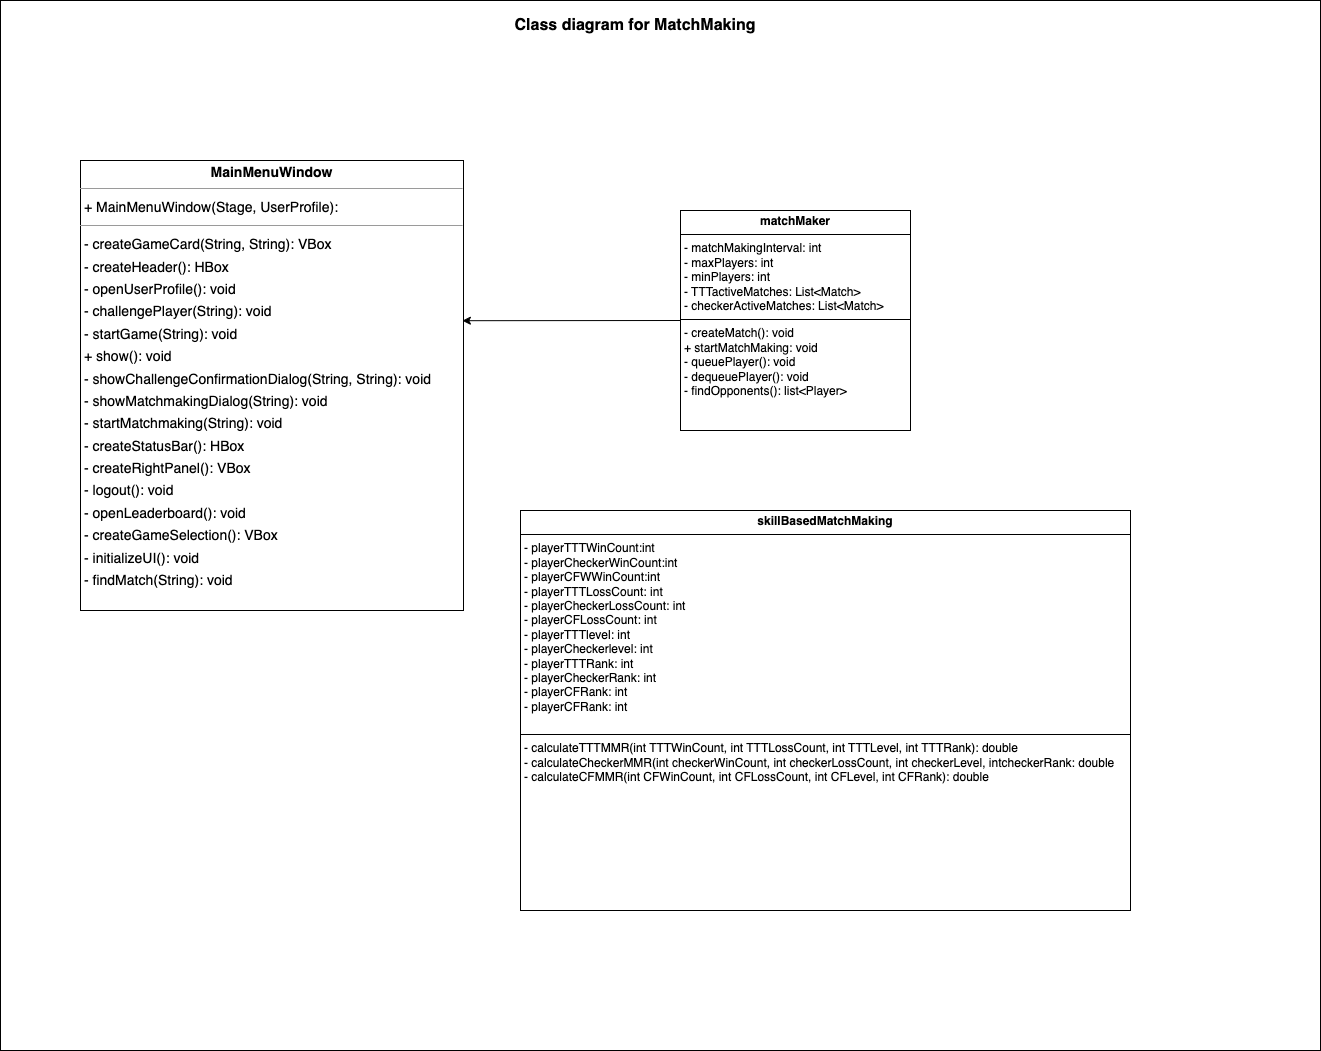

The diagram above was exported from draw.io. Its source (the exported page's mxGraphModel, read from the mxfile embedded in the PNG):
<mxGraphModel dx="1735" dy="0" grid="1" gridSize="10" guides="1" tooltips="1" connect="1" arrows="1" fold="1" page="1" pageScale="1" pageWidth="850" pageHeight="1100" math="0" shadow="0">
  <root>
    <mxCell id="0" />
    <mxCell id="1" parent="0" />
    <mxCell id="DepCs3FuLGSJlxGQokgm-2" value="&lt;span style=&quot;color: rgba(0, 0, 0, 0); font-family: monospace; font-size: 0px; text-align: start; text-wrap-mode: nowrap; background-color: rgb(255, 255, 255);&quot;&gt;%3CmxGraphModel%3E%3Croot%3E%3CmxCell%20id%3D%220%22%2F%3E%3CmxCell%20id%3D%221%22%20parent%3D%220%22%2F%3E%3CmxCell%20id%3D%222%22%20value%3D%22Class%20diagram%20for%20MatchMaking%22%20style%3D%22text%3Bhtml%3D1%3Balign%3Dcenter%3BverticalAlign%3Dmiddle%3BwhiteSpace%3Dwrap%3Brounded%3D0%3BfontStyle%3D1%22%20vertex%3D%221%22%20parent%3D%221%22%3E%3CmxGeometry%20x%3D%22770%22%20y%3D%221910%22%20width%3D%22230%22%20height%3D%2230%22%20as%3D%22geometry%22%2F%3E%3C%2FmxCell%3E%3C%2Froot%3E%3C%2FmxGraphModel%3E&lt;/span&gt;" style="rounded=0;whiteSpace=wrap;html=1;" vertex="1" parent="1">
      <mxGeometry x="30" y="1100" width="1320" height="1050" as="geometry" />
    </mxCell>
    <mxCell id="DepCs3FuLGSJlxGQokgm-1" value="&lt;p style=&quot;margin:0px;margin-top:4px;text-align:center;&quot;&gt;&lt;b&gt;MainMenuWindow&lt;/b&gt;&lt;/p&gt;&lt;hr size=&quot;1&quot;/&gt;&lt;p style=&quot;margin:0 0 0 4px;line-height:1.6;&quot;&gt;+ MainMenuWindow(Stage, UserProfile): &lt;/p&gt;&lt;hr size=&quot;1&quot;/&gt;&lt;p style=&quot;margin:0 0 0 4px;line-height:1.6;&quot;&gt;- createGameCard(String, String): VBox&lt;br/&gt;- createHeader(): HBox&lt;br/&gt;- openUserProfile(): void&lt;br/&gt;- challengePlayer(String): void&lt;br/&gt;- startGame(String): void&lt;br/&gt;+ show(): void&lt;br/&gt;- showChallengeConfirmationDialog(String, String): void&lt;br/&gt;- showMatchmakingDialog(String): void&lt;br/&gt;- startMatchmaking(String): void&lt;br/&gt;- createStatusBar(): HBox&lt;br/&gt;- createRightPanel(): VBox&lt;br/&gt;- logout(): void&lt;br/&gt;- openLeaderboard(): void&lt;br/&gt;- createGameSelection(): VBox&lt;br/&gt;- initializeUI(): void&lt;br/&gt;- findMatch(String): void&lt;/p&gt;" style="verticalAlign=top;align=left;overflow=fill;fontSize=14;fontFamily=Helvetica;html=1;rounded=0;shadow=0;comic=0;labelBackgroundColor=none;strokeWidth=1;" vertex="1" parent="1">
      <mxGeometry x="110" y="1260" width="383" height="450" as="geometry" />
    </mxCell>
    <mxCell id="DepCs3FuLGSJlxGQokgm-3" value="&lt;p style=&quot;margin:0px;margin-top:4px;text-align:center;&quot;&gt;&lt;b&gt;matchMaker&lt;/b&gt;&lt;/p&gt;&lt;hr size=&quot;1&quot; style=&quot;border-style:solid;&quot;&gt;&lt;p style=&quot;margin:0px;margin-left:4px;&quot;&gt;- matchMakingInterval: int&lt;/p&gt;&lt;p style=&quot;margin:0px;margin-left:4px;&quot;&gt;- maxPlayers: int&lt;/p&gt;&lt;p style=&quot;margin:0px;margin-left:4px;&quot;&gt;- minPlayers: int&lt;/p&gt;&lt;p style=&quot;margin:0px;margin-left:4px;&quot;&gt;- TTTactiveMatches: List&amp;lt;Match&amp;gt;&lt;/p&gt;&lt;p style=&quot;margin:0px;margin-left:4px;&quot;&gt;- checkerActiveMatches: List&amp;lt;Match&amp;gt;&lt;/p&gt;&lt;hr size=&quot;1&quot; style=&quot;border-style:solid;&quot;&gt;&lt;p style=&quot;margin:0px;margin-left:4px;&quot;&gt;- createMatch(): void&lt;/p&gt;&lt;p style=&quot;margin:0px;margin-left:4px;&quot;&gt;+ startMatchMaking: void&lt;/p&gt;&lt;p style=&quot;margin:0px;margin-left:4px;&quot;&gt;- queuePlayer(): void&lt;/p&gt;&lt;p style=&quot;margin:0px;margin-left:4px;&quot;&gt;- dequeuePlayer(): void&lt;/p&gt;&lt;p style=&quot;margin:0px;margin-left:4px;&quot;&gt;- findOpponents(): list&amp;lt;Player&amp;gt;&lt;/p&gt;&lt;p style=&quot;margin:0px;margin-left:4px;&quot;&gt;&lt;br&gt;&lt;/p&gt;" style="verticalAlign=top;align=left;overflow=fill;html=1;whiteSpace=wrap;" vertex="1" parent="1">
      <mxGeometry x="710" y="1310" width="230" height="220" as="geometry" />
    </mxCell>
    <mxCell id="DepCs3FuLGSJlxGQokgm-4" value="" style="endArrow=classic;html=1;rounded=0;exitX=0;exitY=0.5;exitDx=0;exitDy=0;entryX=0.997;entryY=0.356;entryDx=0;entryDy=0;entryPerimeter=0;" edge="1" parent="1" source="DepCs3FuLGSJlxGQokgm-3" target="DepCs3FuLGSJlxGQokgm-1">
      <mxGeometry width="50" height="50" relative="1" as="geometry">
        <mxPoint x="490" y="1700" as="sourcePoint" />
        <mxPoint x="490" y="1620" as="targetPoint" />
      </mxGeometry>
    </mxCell>
    <mxCell id="DepCs3FuLGSJlxGQokgm-5" value="&lt;p style=&quot;margin:0px;margin-top:4px;text-align:center;&quot;&gt;&lt;b&gt;skillBasedMatchMaking&lt;/b&gt;&lt;/p&gt;&lt;hr size=&quot;1&quot; style=&quot;border-style:solid;&quot;&gt;&lt;p style=&quot;margin:0px;margin-left:4px;&quot;&gt;- playerTTTWinCount:int&lt;/p&gt;&lt;p style=&quot;margin:0px;margin-left:4px;&quot;&gt;- playerCheckerWinCount:int&lt;/p&gt;&lt;p style=&quot;margin:0px;margin-left:4px;&quot;&gt;- playerCFWWinCount:int&lt;/p&gt;&lt;p style=&quot;margin:0px;margin-left:4px;&quot;&gt;- playerTTTLossCount: int&lt;/p&gt;&lt;p style=&quot;margin:0px;margin-left:4px;&quot;&gt;- playerCheckerLossCount: int&lt;/p&gt;&lt;p style=&quot;margin:0px;margin-left:4px;&quot;&gt;- playerCFLossCount: int&lt;/p&gt;&lt;p style=&quot;margin:0px;margin-left:4px;&quot;&gt;- playerTTTlevel: int&lt;/p&gt;&lt;p style=&quot;margin:0px;margin-left:4px;&quot;&gt;- playerCheckerlevel: int&lt;/p&gt;&lt;p style=&quot;margin:0px;margin-left:4px;&quot;&gt;- playerTTTRank: int&lt;/p&gt;&lt;p style=&quot;margin:0px;margin-left:4px;&quot;&gt;- playerCheckerRank: int&lt;/p&gt;&lt;p style=&quot;margin:0px;margin-left:4px;&quot;&gt;- playerCFRank: int&lt;/p&gt;&lt;p style=&quot;margin:0px;margin-left:4px;&quot;&gt;- playerCFRank: int&lt;/p&gt;&lt;p style=&quot;margin:0px;margin-left:4px;&quot;&gt;&lt;br&gt;&lt;/p&gt;&lt;hr size=&quot;1&quot; style=&quot;border-style:solid;&quot;&gt;&lt;p style=&quot;margin:0px;margin-left:4px;&quot;&gt;- calculateTTTMMR(int TTTWinCount, int TTTLossCount, int TTTLevel, int TTTRank): double&lt;/p&gt;&lt;p style=&quot;margin:0px;margin-left:4px;&quot;&gt;- calculateCheckerMMR(int checkerWinCount, int checkerLossCount, int checkerLevel, intcheckerRank: double&lt;/p&gt;&lt;p style=&quot;margin:0px;margin-left:4px;&quot;&gt;- calculateCFMMR(int CFWinCount, int CFLossCount, int CFLevel, int CFRank): double&lt;/p&gt;&lt;p style=&quot;margin:0px;margin-left:4px;&quot;&gt;&lt;br&gt;&lt;/p&gt;" style="verticalAlign=top;align=left;overflow=fill;html=1;whiteSpace=wrap;" vertex="1" parent="1">
      <mxGeometry x="550" y="1610" width="610" height="400" as="geometry" />
    </mxCell>
    <mxCell id="DepCs3FuLGSJlxGQokgm-6" value="&lt;span style=&quot;font-weight: 700; background-color: rgb(255, 255, 255);&quot;&gt;&lt;font style=&quot;font-size: 16px;&quot;&gt;Class diagram for MatchMaking&lt;/font&gt;&lt;/span&gt;" style="text;html=1;align=center;verticalAlign=middle;whiteSpace=wrap;rounded=0;" vertex="1" parent="1">
      <mxGeometry x="480" y="1110" width="370" height="30" as="geometry" />
    </mxCell>
  </root>
</mxGraphModel>